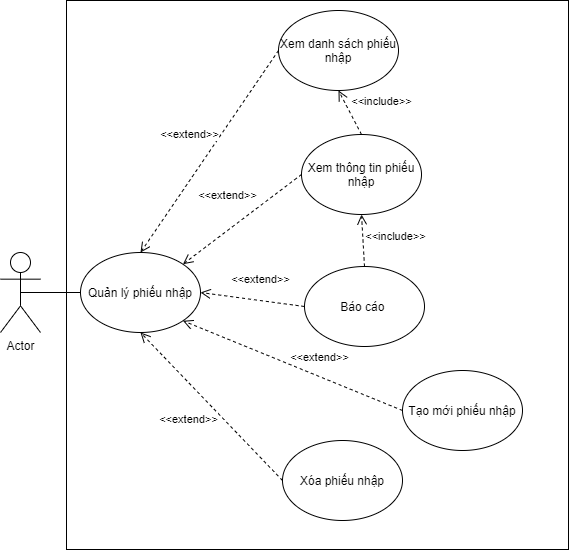

The diagram above was exported from draw.io. Its source (the exported page's mxGraphModel, read from the mxfile embedded in the PNG):
<mxGraphModel dx="852" dy="1634" grid="0" gridSize="10" guides="1" tooltips="1" connect="1" arrows="1" fold="1" page="1" pageScale="1" pageWidth="850" pageHeight="1100" math="0" shadow="0">
  <root>
    <mxCell id="0" />
    <mxCell id="1" parent="0" />
    <mxCell id="DwuZmzdSPIOl9fwr6f0I-1" value="Actor" style="shape=umlActor;verticalLabelPosition=bottom;verticalAlign=top;html=1;outlineConnect=0;" parent="1" vertex="1">
      <mxGeometry x="240" y="240" width="40" height="80" as="geometry" />
    </mxCell>
    <mxCell id="DwuZmzdSPIOl9fwr6f0I-2" value="Quản lý phiếu nhập" style="ellipse;whiteSpace=wrap;html=1;" parent="1" vertex="1">
      <mxGeometry x="320" y="240" width="120" height="80" as="geometry" />
    </mxCell>
    <mxCell id="DwuZmzdSPIOl9fwr6f0I-3" value="Báo cáo&amp;nbsp;" style="ellipse;whiteSpace=wrap;html=1;" parent="1" vertex="1">
      <mxGeometry x="544" y="254" width="120" height="80" as="geometry" />
    </mxCell>
    <mxCell id="DwuZmzdSPIOl9fwr6f0I-4" value="Tạo mới phiếu nhập" style="ellipse;whiteSpace=wrap;html=1;" parent="1" vertex="1">
      <mxGeometry x="642" y="358" width="120" height="80" as="geometry" />
    </mxCell>
    <mxCell id="DwuZmzdSPIOl9fwr6f0I-5" value="Xem danh sách phiếu nhập" style="ellipse;whiteSpace=wrap;html=1;" parent="1" vertex="1">
      <mxGeometry x="518" y="-2" width="120" height="80" as="geometry" />
    </mxCell>
    <mxCell id="DwuZmzdSPIOl9fwr6f0I-6" value="Xóa phiếu nhập" style="ellipse;whiteSpace=wrap;html=1;" parent="1" vertex="1">
      <mxGeometry x="522" y="428" width="120" height="80" as="geometry" />
    </mxCell>
    <mxCell id="DwuZmzdSPIOl9fwr6f0I-9" value="" style="endArrow=none;html=1;exitX=0.5;exitY=0.5;exitDx=0;exitDy=0;exitPerimeter=0;" parent="1" source="DwuZmzdSPIOl9fwr6f0I-1" target="DwuZmzdSPIOl9fwr6f0I-2" edge="1">
      <mxGeometry width="50" height="50" relative="1" as="geometry">
        <mxPoint x="210" y="290" as="sourcePoint" />
        <mxPoint x="260" y="240" as="targetPoint" />
      </mxGeometry>
    </mxCell>
    <mxCell id="DwuZmzdSPIOl9fwr6f0I-15" value="&amp;lt;&amp;lt;extend&amp;gt;&amp;gt;" style="html=1;verticalAlign=bottom;endArrow=open;dashed=1;endSize=8;exitX=0;exitY=0.5;exitDx=0;exitDy=0;entryX=0.5;entryY=0;entryDx=0;entryDy=0;" parent="1" source="DwuZmzdSPIOl9fwr6f0I-5" target="DwuZmzdSPIOl9fwr6f0I-2" edge="1">
      <mxGeometry x="0.0347" y="-21" relative="1" as="geometry">
        <mxPoint x="460" y="370" as="sourcePoint" />
        <mxPoint x="380" y="370" as="targetPoint" />
        <mxPoint as="offset" />
      </mxGeometry>
    </mxCell>
    <mxCell id="DwuZmzdSPIOl9fwr6f0I-16" value="&amp;lt;&amp;lt;extend&amp;gt;&amp;gt;" style="html=1;verticalAlign=bottom;endArrow=open;dashed=1;endSize=8;exitX=0;exitY=0.5;exitDx=0;exitDy=0;entryX=0.5;entryY=1;entryDx=0;entryDy=0;" parent="1" source="DwuZmzdSPIOl9fwr6f0I-6" target="DwuZmzdSPIOl9fwr6f0I-2" edge="1">
      <mxGeometry x="0.0032" y="32" relative="1" as="geometry">
        <mxPoint x="490" y="130" as="sourcePoint" />
        <mxPoint x="390" y="250" as="targetPoint" />
        <mxPoint as="offset" />
      </mxGeometry>
    </mxCell>
    <mxCell id="DwuZmzdSPIOl9fwr6f0I-17" value="&amp;lt;&amp;lt;extend&amp;gt;&amp;gt;" style="html=1;verticalAlign=bottom;endArrow=open;dashed=1;endSize=8;exitX=0;exitY=0.5;exitDx=0;exitDy=0;entryX=1;entryY=0.5;entryDx=0;entryDy=0;" parent="1" source="DwuZmzdSPIOl9fwr6f0I-3" target="DwuZmzdSPIOl9fwr6f0I-2" edge="1">
      <mxGeometry x="-0.1244" y="-13" relative="1" as="geometry">
        <mxPoint x="500" y="140" as="sourcePoint" />
        <mxPoint x="400" y="260" as="targetPoint" />
        <mxPoint y="1" as="offset" />
      </mxGeometry>
    </mxCell>
    <mxCell id="DwuZmzdSPIOl9fwr6f0I-18" value="&amp;lt;&amp;lt;extend&amp;gt;&amp;gt;" style="html=1;verticalAlign=bottom;endArrow=open;dashed=1;endSize=8;exitX=0;exitY=0.5;exitDx=0;exitDy=0;entryX=1;entryY=1;entryDx=0;entryDy=0;" parent="1" source="DwuZmzdSPIOl9fwr6f0I-4" target="DwuZmzdSPIOl9fwr6f0I-2" edge="1">
      <mxGeometry x="-0.2188" y="-9" relative="1" as="geometry">
        <mxPoint x="510" y="150" as="sourcePoint" />
        <mxPoint x="410" y="270" as="targetPoint" />
        <mxPoint as="offset" />
      </mxGeometry>
    </mxCell>
    <mxCell id="DwuZmzdSPIOl9fwr6f0I-19" value="" style="rounded=0;whiteSpace=wrap;html=1;gradientColor=#ffffff;labelBackgroundColor=none;noLabel=1;fontColor=none;fillColor=none;" parent="1" vertex="1">
      <mxGeometry x="306" y="-12" width="502" height="549" as="geometry" />
    </mxCell>
    <mxCell id="2ZCniZqKuJdqTI0MS7mJ-2" value="Xem thông tin phiếu nhập" style="ellipse;whiteSpace=wrap;html=1;" vertex="1" parent="1">
      <mxGeometry x="541" y="122" width="120" height="80" as="geometry" />
    </mxCell>
    <mxCell id="2ZCniZqKuJdqTI0MS7mJ-3" value="&amp;lt;&amp;lt;extend&amp;gt;&amp;gt;" style="html=1;verticalAlign=bottom;endArrow=open;dashed=1;endSize=8;exitX=0;exitY=0.5;exitDx=0;exitDy=0;entryX=1;entryY=0;entryDx=0;entryDy=0;" edge="1" parent="1" source="2ZCniZqKuJdqTI0MS7mJ-2" target="DwuZmzdSPIOl9fwr6f0I-2">
      <mxGeometry x="0.0347" y="-21" relative="1" as="geometry">
        <mxPoint x="535" y="78" as="sourcePoint" />
        <mxPoint x="390" y="250" as="targetPoint" />
        <mxPoint as="offset" />
      </mxGeometry>
    </mxCell>
    <mxCell id="2ZCniZqKuJdqTI0MS7mJ-4" value="&amp;lt;&amp;lt;include&amp;gt;&amp;gt;" style="html=1;verticalAlign=bottom;endArrow=open;dashed=1;endSize=8;exitX=0.5;exitY=0;exitDx=0;exitDy=0;entryX=0.5;entryY=1;entryDx=0;entryDy=0;" edge="1" parent="1" source="2ZCniZqKuJdqTI0MS7mJ-2" target="DwuZmzdSPIOl9fwr6f0I-5">
      <mxGeometry x="-0.5195" y="-29" relative="1" as="geometry">
        <mxPoint x="772.5699999999999" y="75" as="sourcePoint" />
        <mxPoint x="669.9964068711927" y="165.71572875253833" as="targetPoint" />
        <mxPoint as="offset" />
      </mxGeometry>
    </mxCell>
    <mxCell id="2ZCniZqKuJdqTI0MS7mJ-5" value="&amp;lt;&amp;lt;include&amp;gt;&amp;gt;" style="html=1;verticalAlign=bottom;endArrow=open;dashed=1;endSize=8;exitX=0.5;exitY=0;exitDx=0;exitDy=0;entryX=0.5;entryY=1;entryDx=0;entryDy=0;" edge="1" parent="1" source="DwuZmzdSPIOl9fwr6f0I-3" target="2ZCniZqKuJdqTI0MS7mJ-2">
      <mxGeometry x="-0.2774" y="-32" relative="1" as="geometry">
        <mxPoint x="595" y="131" as="sourcePoint" />
        <mxPoint x="588" y="88" as="targetPoint" />
        <mxPoint as="offset" />
      </mxGeometry>
    </mxCell>
  </root>
</mxGraphModel>